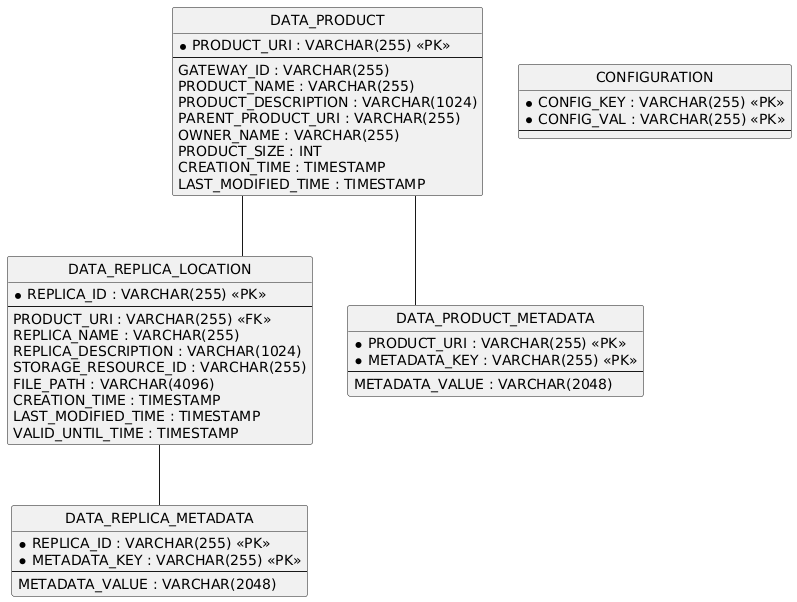

The diagram above was rendered by PlantUML. Its source (embedded in the PNG):
@startuml
hide circle
skinparam linetype ortho

entity "DATA_PRODUCT" as DATA_PRODUCT {
  * PRODUCT_URI : VARCHAR(255) <<PK>>
  --
  GATEWAY_ID : VARCHAR(255)
  PRODUCT_NAME : VARCHAR(255)
  PRODUCT_DESCRIPTION : VARCHAR(1024)
  PARENT_PRODUCT_URI : VARCHAR(255)
  OWNER_NAME : VARCHAR(255)
  PRODUCT_SIZE : INT
  CREATION_TIME : TIMESTAMP
  LAST_MODIFIED_TIME : TIMESTAMP
}

entity "DATA_REPLICA_LOCATION" as DATA_REPLICA_LOCATION {
  * REPLICA_ID : VARCHAR(255) <<PK>>
  --
  PRODUCT_URI : VARCHAR(255) <<FK>>
  REPLICA_NAME : VARCHAR(255)
  REPLICA_DESCRIPTION : VARCHAR(1024)
  STORAGE_RESOURCE_ID : VARCHAR(255)
  FILE_PATH : VARCHAR(4096)
  CREATION_TIME : TIMESTAMP
  LAST_MODIFIED_TIME : TIMESTAMP
  VALID_UNTIL_TIME : TIMESTAMP
}

entity "DATA_PRODUCT_METADATA" as DATA_PRODUCT_METADATA {
  * PRODUCT_URI : VARCHAR(255) <<PK>>
  * METADATA_KEY : VARCHAR(255) <<PK>>
  --
  METADATA_VALUE : VARCHAR(2048)
}

entity "DATA_REPLICA_METADATA" as DATA_REPLICA_METADATA {
  * REPLICA_ID : VARCHAR(255) <<PK>>
  * METADATA_KEY : VARCHAR(255) <<PK>>
  --
  METADATA_VALUE : VARCHAR(2048)
}

entity "CONFIGURATION" as CONFIGURATION {
  * CONFIG_KEY : VARCHAR(255) <<PK>>
  * CONFIG_VAL : VARCHAR(255) <<PK>>
  --
}

DATA_PRODUCT -- DATA_REPLICA_LOCATION
DATA_PRODUCT -- DATA_PRODUCT_METADATA
DATA_REPLICA_LOCATION -- DATA_REPLICA_METADATA
@enduml